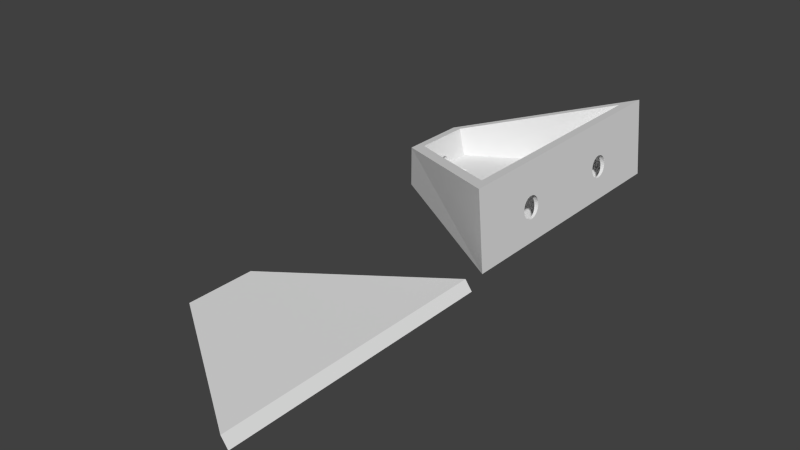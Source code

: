 # Source: base_clorimetro.blend  (saved by Blender 2.71.0; exported with 4.5.12 LTS)
import bpy
from mathutils import Matrix  # noqa: F401  (used for matrix-valued properties, if any)

bpy.ops.wm.read_factory_settings(use_empty=True)
scene = bpy.context.scene
scene.name = 'Scene'

# ---- collections
col_collection_1 = bpy.data.collections.new('Collection 1'); scene.collection.children.link(col_collection_1)

# ---- world
world_world = bpy.data.worlds.new('World'); scene.world = world_world
world_world.color = (0.05088, 0.05088, 0.05088)
world_world.use_sun_shadow = False
world_world.sun_shadow_jitter_overblur = 0.0
world_world.cycles.sampling_method = 'MANUAL'
world_world.cycles.sample_map_resolution = 256

# ---- meshes
me_plane_003 = bpy.data.meshes.new('Plane.003')
me_plane_003.from_pydata([(-1.001, -0.1473, 5.113), (0.01371, -0.5872, 0.0), (-1.0, 0.1483, 5.113), (0.00922, 0.5939, 0.0), (-0.9555, -0.1473, 12.18), (0.05927, -0.5871, 14.07), (-0.9544, 0.1484, 12.18), (0.05478, 0.594, 14.07)], [], [(0, 2, 3, 1), (4, 5, 7, 6), (1, 3, 7, 5), (0, 1, 5, 4), (2, 0, 4, 6), (3, 2, 6, 7)])
me_plane_003.use_remesh_preserve_volume = False
me_plane_003.use_remesh_preserve_attributes = False
me_plane_003.use_mirror_vertex_groups = False
me_plane_003.update()
me_plane = bpy.data.meshes.new('Plane')
me_plane.from_pydata([(-1.001, -0.1473, 5.113), (-1.0, 0.1483, 5.113), (0.00922, 0.5939, 3.679e-08), (0.01371, -0.5872, -1.132e-07), (0.05927, -0.5871, 14.07), (-0.9555, -0.1473, 12.18), (-0.9775, -0.02277, 8.704), (-0.9785, -0.0224, 8.549), (-0.9794, -0.02128, 8.401), (-0.9803, -0.01947, 8.264), (-0.9811, -0.01704, 8.143), (-0.9817, -0.01407, 8.045), (-0.9822, -0.01068, 7.972), (-0.9824, -0.007009, 7.926), (-0.9825, -0.003188, 7.911), (-0.9824, 0.0006326, 7.926), (-0.9821, 0.004307, 7.971), (-0.9816, 0.007692, 8.044), (-0.981, 0.01066, 8.143), (-0.9802, 0.0131, 8.263), (-0.9793, 0.01491, 8.4), (-0.9783, 0.01602, 8.548), (-0.9544, 0.1484, 12.18), (0.05478, 0.594, 14.07), (0.03125, 0.2998, 6.459), (0.02997, 0.3007, 6.064), (0.02869, 0.2998, 5.668), (0.02747, 0.297, 5.288), (0.02635, 0.2925, 4.937), (0.02538, 0.2864, 4.63), (0.02459, 0.279, 4.378), (0.02402, 0.2705, 4.19), (0.02368, 0.2613, 4.075), (0.02359, 0.2517, 4.036), (0.02375, 0.2422, 4.074), (0.02416, 0.233, 4.189), (0.0248, 0.2245, 4.377), (0.02564, 0.2171, 4.628), (0.02666, 0.211, 4.935), (0.02781, 0.2065, 5.286), (0.02905, 0.2037, 5.666), (0.03033, 0.2028, 6.061), (0.03221, -0.3023, 6.048), (0.03349, -0.3014, 6.443), (0.03471, -0.2986, 6.824), (0.03583, -0.2941, 7.174), (0.0368, -0.288, 7.481), (0.03759, -0.2806, 7.734), (0.03816, -0.2721, 7.921), (0.0385, -0.2629, 8.037), (0.03859, -0.2534, 8.076), (0.03843, -0.2438, 8.037), (0.03802, -0.2346, 7.922), (0.03738, -0.2262, 7.735), (0.03654, -0.2187, 7.483), (0.03552, -0.2127, 7.176), (0.03437, -0.2081, 6.826), (0.03313, -0.2053, 6.446), (0.03185, -0.2044, 6.051), (-0.02024, -0.4972, 13.92), (-0.6126, -0.2414, 12.82), (-0.8823, -0.1212, 12.32), (-0.8814, 0.1315, 12.32), (-0.9773, 0.0164, 8.703), (-0.9763, 0.01602, 8.858), (-0.9754, 0.01491, 9.006), (-0.9745, 0.0131, 9.143), (-0.9738, 0.01066, 9.264), (-0.9731, 0.007693, 9.362), (-0.9727, 0.004307, 9.436), (-0.9724, 0.0006326, 9.481), (-0.9723, -0.003188, 9.496), (-0.9724, -0.007009, 9.481), (-0.9727, -0.01068, 9.436), (-0.9732, -0.01407, 9.363), (-0.9738, -0.01704, 9.264), (-0.9746, -0.01947, 9.144), (-0.9755, -0.02128, 9.007), (-0.9765, -0.0224, 8.859), (-0.8756, -0.02277, 8.045), (-0.8753, -0.0224, 7.883), (-0.8751, -0.02128, 7.726), (-0.8749, -0.01947, 7.582), (-0.8747, -0.01704, 7.456), (-0.8745, -0.01407, 7.352), (-0.8744, -0.01117, 7.286), (-0.8266, -0.01407, 7.042), (-0.7214, -0.01407, 6.362), (-0.722, -0.01068, 6.29), (-0.7223, -0.007009, 6.245), (-0.7225, -0.003188, 6.23), (-0.7223, 0.0006326, 6.245), (-0.722, 0.004307, 6.29), (-0.7214, 0.007692, 6.362), (-0.8262, 0.007692, 7.04), (-0.8743, 0.004818, 7.286), (-0.8744, 0.007692, 7.351), (-0.8746, 0.01066, 7.455), (-0.8748, 0.0131, 7.581), (-0.875, 0.01491, 7.725), (-0.8752, 0.01602, 7.882), (0.03057, -0.2053, 5.655), (0.02935, -0.2081, 5.275), (0.02823, -0.2127, 4.924), (0.02726, -0.2187, 4.617), (0.02647, -0.2262, 4.365), (0.0259, -0.2346, 4.177), (0.02556, -0.2438, 4.062), (0.02547, -0.2534, 4.023), (0.02563, -0.2629, 4.061), (0.02604, -0.2721, 4.176), (0.02667, -0.2806, 4.363), (0.02752, -0.288, 4.615), (0.02853, -0.2941, 4.922), (0.02969, -0.2986, 5.273), (0.03093, -0.3014, 5.653), (0.03161, 0.2037, 6.457), (0.03283, 0.2065, 6.837), (0.03395, 0.211, 7.187), (0.03492, 0.2171, 7.495), (0.03571, 0.2245, 7.747), (0.03628, 0.233, 7.934), (0.03662, 0.2422, 8.05), (0.03671, 0.2517, 8.089), (0.03655, 0.2613, 8.05), (0.03614, 0.2705, 7.935), (0.03551, 0.279, 7.748), (0.03466, 0.2864, 7.496), (0.03365, 0.2925, 7.189), (0.03249, 0.297, 6.839), (-0.02404, 0.5124, 13.92), (0.0002033, 0.2998, 6.676), (0.001538, 0.3007, 6.262), (0.00288, 0.2998, 5.848), (0.004178, 0.297, 5.451), (0.005382, 0.2925, 5.084), (0.006445, 0.2864, 4.762), (0.007327, 0.279, 4.499), (0.007994, 0.2705, 4.302), (0.00842, 0.2613, 4.181), (0.008589, 0.2517, 4.14), (0.008494, 0.2422, 4.181), (0.008139, 0.233, 4.301), (0.007538, 0.2245, 4.497), (0.006713, 0.2171, 4.761), (0.005697, 0.211, 5.082), (0.004528, 0.2065, 5.448), (0.003252, 0.2037, 5.846), (0.001917, 0.2028, 6.259), (0.003869, -0.3023, 6.246), (0.002527, -0.3014, 6.66), (0.001229, -0.2986, 7.057), (2.487e-05, -0.2941, 7.424), (-0.001038, -0.288, 7.746), (-0.00192, -0.2806, 8.009), (-0.002587, -0.2721, 8.206), (-0.003013, -0.2629, 8.327), (-0.003182, -0.2534, 8.368), (-0.003087, -0.2438, 8.327), (-0.002732, -0.2346, 8.207), (-0.002131, -0.2262, 8.011), (-0.001306, -0.2187, 7.747), (-0.0002898, -0.2127, 7.426), (0.000879, -0.2081, 7.06), (0.002155, -0.2053, 6.662), (0.00349, -0.2044, 6.249), (0.01593, -0.4972, 2.747), (-0.009881, -0.4864, 2.879), (-0.01406, -0.485, 3.177), (-0.4465, -0.3032, 5.901), (-0.379, -0.331, 5.109), (-0.3592, -0.3389, 4.658), (-0.8748, -0.1213, 7.284), (-0.8758, -0.0224, 8.208), (-0.8761, -0.02128, 8.364), (-0.8763, -0.01947, 8.508), (-0.8764, -0.01704, 8.635), (-0.8766, -0.01407, 8.738), (-0.8767, -0.01068, 8.815), (-0.8767, -0.007009, 8.862), (-0.8768, -0.003188, 8.878), (-0.8767, 0.0006326, 8.862), (-0.8766, 0.004307, 8.815), (-0.8765, 0.007693, 8.738), (-0.8763, 0.01066, 8.634), (-0.8761, 0.0131, 8.508), (-0.8759, 0.01491, 8.363), (-0.8757, 0.01602, 8.207), (-0.8754, 0.0164, 8.044), (-0.8739, 0.1315, 7.288), (-0.562, -0.229, 5.693), (-0.5573, 0.2485, 5.659), (-0.4084, 0.3316, 4.895), (-0.75, 0.01066, 6.65), (-0.7202, 0.01144, 6.497), (-0.7202, -0.01783, 6.498), (-0.7504, -0.01704, 6.652), (-0.7206, -0.01704, 6.459), (-0.7206, 0.01066, 6.459), (0.004833, -0.2053, 5.835), (0.00613, -0.2081, 5.437), (0.007334, -0.2127, 5.07), (0.008397, -0.2187, 4.749), (0.009279, -0.2262, 4.485), (0.009946, -0.2346, 4.289), (0.01037, -0.2438, 4.168), (0.01054, -0.2534, 4.127), (0.01045, -0.2629, 4.167), (0.01009, -0.2721, 4.288), (0.00949, -0.2806, 4.483), (0.008665, -0.288, 4.747), (0.007649, -0.2941, 5.068), (0.00648, -0.2986, 5.435), (0.005204, -0.3014, 5.832), (0.0005745, 0.2037, 6.673), (-0.0007235, 0.2065, 7.071), (-0.001927, 0.211, 7.438), (-0.00299, 0.2171, 7.759), (-0.003872, 0.2245, 8.023), (-0.004539, 0.233, 8.219), (-0.004965, 0.2422, 8.34), (-0.005134, 0.2517, 8.381), (-0.005039, 0.2613, 8.341), (-0.004684, 0.2705, 8.22), (-0.004083, 0.279, 8.025), (-0.003258, 0.2864, 7.761), (-0.002242, 0.2925, 7.44), (-0.001073, 0.297, 7.073), (-0.4263, 0.324, 5.106), (-0.4828, 0.3004, 6.129), (-0.01089, 0.504, 3.155), (-0.006295, 0.5044, 2.827), (0.01216, 0.5123, 2.733), (-0.0142, -0.5281, 3.178), (-0.01077, 0.5416, 3.154), (0.01185, 0.5415, 1.542), (0.008421, -0.5282, 1.566)], [], [(0, 1, 2, 3), (3, 4, 5, 0), (0, 5, 6, 7, 8, 9, 10, 11, 12, 13, 14, 15, 16, 17, 18, 19, 20, 21, 22, 1), (2, 1, 22, 23), (2, 24, 25, 26, 27, 28, 29, 30, 31, 32, 33, 34, 35, 36, 37, 38, 39, 40, 41, 3), (3, 42, 43, 44, 45, 46, 47, 48, 49, 50, 51, 52, 53, 54, 55, 56, 57, 58, 23, 4), (5, 4, 59, 60, 61, 62, 22), (5, 22, 21, 63, 64, 65, 66, 67, 68, 69, 70, 71, 72, 73, 74, 75, 76, 77, 78, 6), (7, 6, 79, 80), (8, 7, 80, 81), (9, 8, 81, 82), (10, 9, 82, 83), (11, 10, 83, 84), (12, 11, 84, 85, 86, 87, 88), (13, 12, 88, 89), (14, 13, 89, 90), (15, 14, 90, 91), (16, 15, 91, 92), (17, 16, 92, 93, 94, 95, 96), (18, 17, 96, 97), (19, 18, 97, 98), (20, 19, 98, 99), (21, 20, 99, 100), (2, 23, 58, 101, 102, 103, 104, 105, 106, 107, 108, 109, 110, 111, 112, 113, 114, 115, 42, 3, 41, 116, 117, 118, 119, 120, 121, 122, 123, 124, 125, 126, 127, 128, 129, 24), (4, 23, 22, 62, 130, 59), (131, 132, 25, 24), (132, 133, 26, 25), (133, 134, 27, 26), (134, 135, 28, 27), (135, 136, 29, 28), (136, 137, 30, 29), (137, 138, 31, 30), (138, 139, 32, 31), (139, 140, 33, 32), (140, 141, 34, 33), (141, 142, 35, 34), (142, 143, 36, 35), (143, 144, 37, 36), (144, 145, 38, 37), (145, 146, 39, 38), (146, 147, 40, 39), (147, 148, 41, 40), (149, 150, 43, 42), (150, 151, 44, 43), (151, 152, 45, 44), (152, 153, 46, 45), (153, 154, 47, 46), (154, 155, 48, 47), (155, 156, 49, 48), (156, 157, 50, 49), (157, 158, 51, 50), (158, 159, 52, 51), (159, 160, 53, 52), (160, 161, 54, 53), (161, 162, 55, 54), (162, 163, 56, 55), (163, 164, 57, 56), (164, 165, 58, 57), (60, 59, 166, 167, 168, 169, 170, 171, 172), (61, 60, 172), (62, 61, 172, 85, 84, 83, 82, 81, 80, 79, 173, 174, 175, 176, 177, 178, 179, 180, 181, 182, 183, 184, 185, 186, 187, 188, 100, 99, 98, 97, 96, 95, 189), (63, 21, 100, 188), (64, 63, 188, 187), (65, 64, 187, 186), (66, 65, 186, 185), (67, 66, 185, 184), (68, 67, 184, 183), (69, 68, 183, 182), (70, 69, 182, 181), (71, 70, 181, 180), (72, 71, 180, 179), (73, 72, 179, 178), (74, 73, 178, 177), (75, 74, 177, 176), (76, 75, 176, 175), (77, 76, 175, 174), (78, 77, 174, 173), (6, 78, 173, 79), (172, 171, 190, 191, 192, 189, 95, 94, 193, 194, 195, 196, 86, 85), (86, 196, 197, 87), (88, 87, 197, 195, 194, 198, 93, 92, 91, 90, 89), (193, 94, 93, 198), (165, 199, 101, 58), (199, 200, 102, 101), (200, 201, 103, 102), (201, 202, 104, 103), (202, 203, 105, 104), (203, 204, 106, 105), (204, 205, 107, 106), (205, 206, 108, 107), (206, 207, 109, 108), (207, 208, 110, 109), (208, 209, 111, 110), (209, 210, 112, 111), (210, 211, 113, 112), (211, 212, 114, 113), (212, 213, 115, 114), (213, 149, 42, 115), (148, 214, 116, 41), (214, 215, 117, 116), (215, 216, 118, 117), (216, 217, 119, 118), (217, 218, 120, 119), (218, 219, 121, 120), (219, 220, 122, 121), (220, 221, 123, 122), (221, 222, 124, 123), (222, 223, 125, 124), (223, 224, 126, 125), (224, 225, 127, 126), (225, 226, 128, 127), (226, 227, 129, 128), (227, 131, 24, 129), (130, 62, 189, 192, 228, 229, 230, 231, 232), (59, 130, 132, 131, 227, 226, 225, 224, 223, 222, 221, 220, 199, 165, 164, 163, 162, 161, 160, 159, 158, 157, 156, 155, 154, 153, 152, 151, 150, 149, 166), (130, 232, 166, 148, 147, 146, 145, 144, 143, 142, 141, 140, 139, 138, 137, 136, 135, 134, 133, 132), (167, 166, 232, 231), (194, 193, 198), (196, 195, 197), (166, 149, 213, 212, 211, 210, 209, 208, 207, 206, 205, 204, 203, 202, 201, 200, 199, 220, 219, 218, 217, 216, 215, 214, 148), (169, 168, 233), (170, 169, 233), (234, 235, 236, 233, 168, 167, 231, 230), (233, 236, 190, 171, 170), (229, 228, 235, 234), (230, 229, 234), (191, 190, 236, 235), (228, 192, 191, 235)])
me_plane.use_remesh_preserve_volume = False
me_plane.use_remesh_preserve_attributes = False
me_plane.use_mirror_vertex_groups = False
me_plane.update()

# ---- objects
ob_plane_002 = bpy.data.objects.new('Plane.002', me_plane_003)
ob_plane = bpy.data.objects.new('Plane', me_plane)

# ---- transforms, parenting, visibility, modifiers, constraints
ob_plane_002.location = (-0.5833, -30.4, 0.7901)
ob_plane_002.rotation_euler = (3.142, -1.134e-08, 0.0)
ob_plane_002.scale = (33.85, 51.89, 0.154)
ob_plane_002.lineart.crease_threshold = 0.0
ob_plane.location = (0.0, 34.65, 0.003623)
ob_plane.rotation_euler = (0.0, -0.1745, 0.0)
ob_plane.scale = (34.81, 51.06, 1.243)
ob_plane.lineart.crease_threshold = 0.0

# ---- collection membership
col_collection_1.objects.link(ob_plane_002)
col_collection_1.objects.link(ob_plane)

# ---- scene / render settings (as saved in the file)
scene.frame_start = 1; scene.frame_end = 250; scene.frame_set(1)
scene.render.engine = 'BLENDER_EEVEE_NEXT'
scene.render.resolution_percentage = 50
scene.render.dither_intensity = 0.0
scene.cycles.use_denoising = False
scene.cycles.samples = 10
scene.cycles.sampling_pattern = 'TABULATED_SOBOL'
scene.cycles.light_sampling_threshold = 0.0
scene.cycles.use_adaptive_sampling = False
scene.cycles.use_light_tree = False
scene.cycles.blur_glossy = 0.0
scene.cycles.volume_bounces = 1
scene.cycles.pixel_filter_type = 'GAUSSIAN'
scene.cycles.sample_clamp_indirect = 0.0
scene.view_settings.view_transform = 'Standard'
scene.unit_settings.scale_length = 0.001
bpy.context.view_layer.update()

# ---- added for rendering (the .blend has no active camera and no usable light): camera, sun
cam_auto = bpy.data.cameras.new('AutoCamera')
cam_auto.lens = 50.0
cam_auto.sensor_width = 36.0
cam_auto.clip_end = 2180.58
ob_auto_camera = bpy.data.objects.new('AutoCamera', cam_auto)
scene.collection.objects.link(ob_auto_camera)
ob_auto_camera.location = (106.588, -147.219, 105.17)
ob_auto_camera.rotation_euler = (1.09748, -7.21219e-08, 0.694738)
scene.camera = ob_auto_camera
light_auto_sun = bpy.data.lights.new('AutoSun', 'SUN')
light_auto_sun.energy = 3.0
light_auto_sun.angle = 0.0523599
ob_auto_sun = bpy.data.objects.new('AutoSun', light_auto_sun)
scene.collection.objects.link(ob_auto_sun)
ob_auto_sun.rotation_euler = (0.872665, 0.174533, 0.523599)
bpy.context.view_layer.update()
